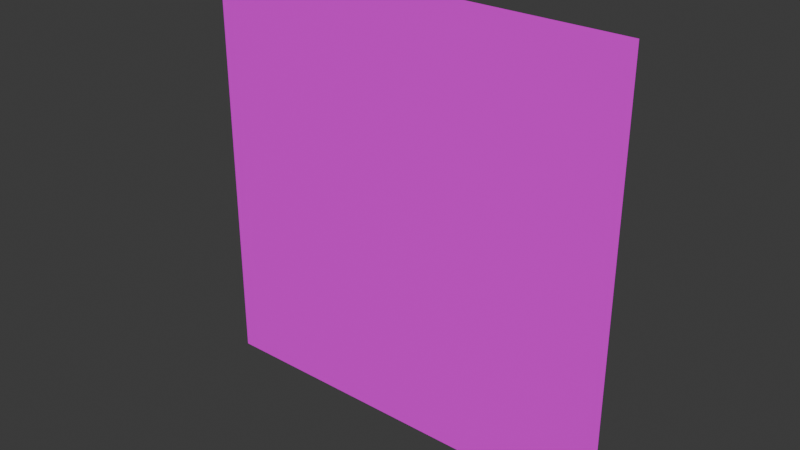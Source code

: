 # Source: game_bkg.blend  (saved by Blender 5.1.29; exported with 4.5.12 LTS)
import bpy
from mathutils import Matrix  # noqa: F401  (used for matrix-valued properties, if any)

bpy.ops.wm.read_factory_settings(use_empty=True)
scene = bpy.context.scene
scene.name = 'Scene'

# ---- collections
col_collection = bpy.data.collections.new('Collection'); scene.collection.children.link(col_collection)

# ---- images (referenced by path relative to the original .blend; pixels are not part of the script)
import os
ASSET_DIR = os.environ.get("B2B_ASSET_DIR", "")  # directory of the original .blend (textures are referenced by path, not embedded)
HERE = os.path.dirname(os.path.abspath(__file__))  # packed textures are extracted next to this script under _unpacked/

def load_image(name, relpath, width, height, colorspace="sRGB"):
    """Load a texture the original file referenced (path relative to the .blend, or extracted next to this script)."""
    p = next((c for c in (os.path.join(HERE, relpath), os.path.join(ASSET_DIR, relpath)) if relpath and os.path.exists(c)), "")
    if p:
        img = bpy.data.images.load(p, check_existing=True)
        img.name = name
    else:  # same state as the original file: an image datablock whose file is absent (Cycles renders it pink)
        img = bpy.data.images.new(name, width, height)
        img.source = "FILE"
        img.filepath = "//" + (relpath or name)
    img.colorspace_settings.name = colorspace
    return img
img_game_bkg_jpg = load_image('game_bkg.jpg', 'game_bkg.jpg', 1024, 1024, 'sRGB')

# ---- materials (node trees are filled in below, after node groups)
mat_matbkg = bpy.data.materials.new('matBkg')

# ---- material node trees
mat_matbkg.use_nodes = True; mat_matbkg.node_tree.nodes.clear()
_N = mat_matbkg.node_tree.nodes; _L = mat_matbkg.node_tree.links
n0 = _N.new('ShaderNodeBsdfPrincipled'); n0.name = 'Principled BSDF'; n0.location = (-200, 100)
n1 = _N.new('ShaderNodeOutputMaterial'); n1.name = 'Material Output'; n1.location = (200, 100)
n2 = _N.new('ShaderNodeTexImage'); n2.name = 'Image Texture'; n2.location = (-490, 80)
n2.image = img_game_bkg_jpg
_L.new(n0.outputs[0], n1.inputs[0])
_L.new(n2.outputs[0], n0.inputs[0])
n1.is_active_output = True

# ---- world
world_world = bpy.data.worlds.new('World'); scene.world = world_world
world_world.use_nodes = True; world_world.node_tree.nodes.clear()
_N = world_world.node_tree.nodes; _L = world_world.node_tree.links
n0 = _N.new('ShaderNodeOutputWorld'); n0.name = 'World Output'; n0.location = (200, 100)
n1 = _N.new('ShaderNodeBackground'); n1.name = 'Background'; n1.location = (-200, 100)
n1.inputs[0].default_value = (0.05088, 0.05088, 0.05088, 1.0)
_L.new(n1.outputs[0], n0.inputs[0])
n0.is_active_output = True
world_world.color = (0.05088, 0.05088, 0.05088)
world_world.sun_shadow_jitter_overblur = 0.0

# ---- meshes
me_plane = bpy.data.meshes.new('Plane')
me_plane.from_pydata([(-10.0, -10.0, 0.0), (10.0, -10.0, 0.0), (-10.0, 10.0, 0.0), (10.0, 10.0, 0.0)], [], [(0, 1, 3, 2)])
_uv = me_plane.uv_layers.new(name='UVMap')
_uv.uv.foreach_set('vector', [0.0, 0.0, 1.0, 0.0, 1.0, 1.0, 0.0, 1.0])
me_plane.materials.append(mat_matbkg)
me_plane.update()

# ---- objects
ob_plane = bpy.data.objects.new('Plane', me_plane)

# ---- transforms, parenting, visibility, modifiers, constraints
ob_plane.location = (0.0, 0.0, 0.0)
ob_plane.rotation_euler = (1.571, -0.0, 0.0)

# ---- collection membership
col_collection.objects.link(ob_plane)

# ---- scene / render settings (as saved in the file)
scene.frame_start = 1; scene.frame_end = 250; scene.frame_set(1)
scene.render.engine = 'BLENDER_EEVEE_NEXT'
scene.render.bake_bias = 0.0
scene.render.bake_samples = 0
scene.cycles.sampling_pattern = 'TABULATED_SOBOL'
scene.eevee.use_volume_custom_range = False
bpy.context.view_layer.update()

# ---- added for rendering (the .blend has no active camera and no usable light): camera, sun
cam_auto = bpy.data.cameras.new('AutoCamera')
cam_auto.lens = 50.0
cam_auto.sensor_width = 36.0
cam_auto.clip_end = 1000.0
ob_auto_camera = bpy.data.objects.new('AutoCamera', cam_auto)
scene.collection.objects.link(ob_auto_camera)
ob_auto_camera.location = (26.1693, -31.4032, 20.9354)
ob_auto_camera.rotation_euler = (1.09748, -7.21219e-08, 0.694738)
scene.camera = ob_auto_camera
light_auto_sun = bpy.data.lights.new('AutoSun', 'SUN')
light_auto_sun.energy = 3.0
light_auto_sun.angle = 0.0523599
ob_auto_sun = bpy.data.objects.new('AutoSun', light_auto_sun)
scene.collection.objects.link(ob_auto_sun)
ob_auto_sun.rotation_euler = (0.872665, 0.174533, 0.523599)
bpy.context.view_layer.update()
